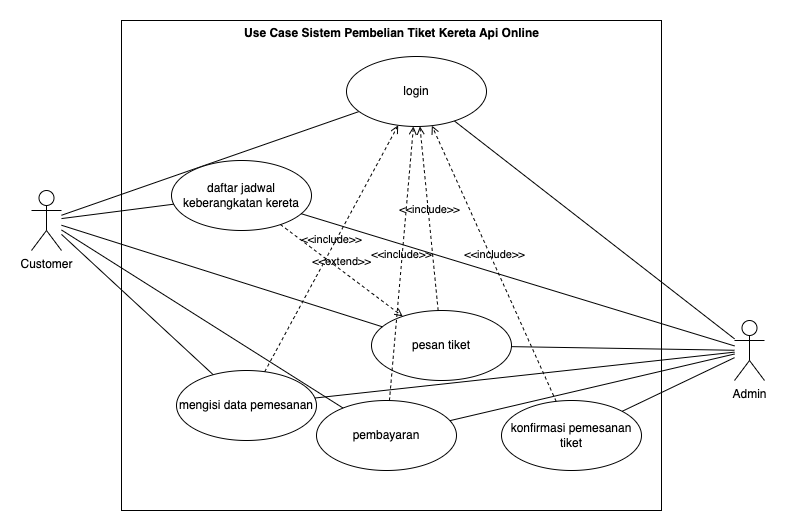

The diagram above was exported from draw.io. Its source (the exported page's mxGraphModel, read from the mxfile embedded in the PNG):
<mxGraphModel dx="1194" dy="656" grid="1" gridSize="10" guides="1" tooltips="1" connect="1" arrows="1" fold="1" page="1" pageScale="1" pageWidth="850" pageHeight="1100" math="0" shadow="0">
  <root>
    <mxCell id="0" />
    <mxCell id="1" parent="0" />
    <mxCell id="VHTnC0UwbxtUxmkPGdmU-4" value="" style="html=1;whiteSpace=wrap;labelPosition=center;verticalLabelPosition=top;align=center;verticalAlign=bottom;" vertex="1" parent="1">
      <mxGeometry x="130" y="80" width="540" height="490" as="geometry" />
    </mxCell>
    <mxCell id="VHTnC0UwbxtUxmkPGdmU-5" value="Use Case Sistem Pembelian Tiket Kereta Api Online" style="text;align=center;fontStyle=1;verticalAlign=middle;spacingLeft=3;spacingRight=3;strokeColor=none;rotatable=0;points=[[0,0.5],[1,0.5]];portConstraint=eastwest;html=1;" vertex="1" parent="1">
      <mxGeometry x="360" y="80" width="80" height="26" as="geometry" />
    </mxCell>
    <mxCell id="VHTnC0UwbxtUxmkPGdmU-12" style="rounded=0;orthogonalLoop=1;jettySize=auto;html=1;endArrow=none;endFill=0;" edge="1" parent="1" source="VHTnC0UwbxtUxmkPGdmU-6" target="VHTnC0UwbxtUxmkPGdmU-8">
      <mxGeometry relative="1" as="geometry" />
    </mxCell>
    <mxCell id="VHTnC0UwbxtUxmkPGdmU-6" value="Customer" style="shape=umlActor;verticalLabelPosition=bottom;verticalAlign=top;html=1;" vertex="1" parent="1">
      <mxGeometry x="40" y="250" width="30" height="60" as="geometry" />
    </mxCell>
    <mxCell id="VHTnC0UwbxtUxmkPGdmU-13" style="rounded=0;orthogonalLoop=1;jettySize=auto;html=1;endArrow=none;endFill=0;" edge="1" parent="1" source="VHTnC0UwbxtUxmkPGdmU-7" target="VHTnC0UwbxtUxmkPGdmU-8">
      <mxGeometry relative="1" as="geometry" />
    </mxCell>
    <mxCell id="VHTnC0UwbxtUxmkPGdmU-7" value="Admin" style="shape=umlActor;verticalLabelPosition=bottom;verticalAlign=top;html=1;" vertex="1" parent="1">
      <mxGeometry x="743" y="380" width="30" height="60" as="geometry" />
    </mxCell>
    <mxCell id="VHTnC0UwbxtUxmkPGdmU-8" value="login" style="ellipse;whiteSpace=wrap;html=1;" vertex="1" parent="1">
      <mxGeometry x="355" y="116" width="140" height="70" as="geometry" />
    </mxCell>
    <mxCell id="sq0PuHp4wzs2OiVRN0M1-1" value="pesan tiket" style="ellipse;whiteSpace=wrap;html=1;" vertex="1" parent="1">
      <mxGeometry x="380" y="370" width="140" height="70" as="geometry" />
    </mxCell>
    <mxCell id="sq0PuHp4wzs2OiVRN0M1-4" value="&amp;lt;&amp;lt;include&amp;gt;&amp;gt;" style="html=1;verticalAlign=bottom;labelBackgroundColor=none;endArrow=open;endFill=0;dashed=1;rounded=0;" edge="1" parent="1" source="sq0PuHp4wzs2OiVRN0M1-1" target="VHTnC0UwbxtUxmkPGdmU-8">
      <mxGeometry width="160" relative="1" as="geometry">
        <mxPoint x="530" y="300" as="sourcePoint" />
        <mxPoint x="690" y="300" as="targetPoint" />
      </mxGeometry>
    </mxCell>
    <mxCell id="sq0PuHp4wzs2OiVRN0M1-5" style="rounded=0;orthogonalLoop=1;jettySize=auto;html=1;endArrow=none;endFill=0;" edge="1" parent="1" source="VHTnC0UwbxtUxmkPGdmU-6" target="sq0PuHp4wzs2OiVRN0M1-1">
      <mxGeometry relative="1" as="geometry">
        <mxPoint x="130" y="295" as="sourcePoint" />
        <mxPoint x="252" y="336" as="targetPoint" />
      </mxGeometry>
    </mxCell>
    <mxCell id="sq0PuHp4wzs2OiVRN0M1-6" value="daftar jadwal keberangkatan kereta" style="ellipse;whiteSpace=wrap;html=1;" vertex="1" parent="1">
      <mxGeometry x="180" y="220" width="140" height="70" as="geometry" />
    </mxCell>
    <mxCell id="sq0PuHp4wzs2OiVRN0M1-7" style="rounded=0;orthogonalLoop=1;jettySize=auto;html=1;endArrow=none;endFill=0;" edge="1" parent="1" source="VHTnC0UwbxtUxmkPGdmU-6" target="sq0PuHp4wzs2OiVRN0M1-6">
      <mxGeometry relative="1" as="geometry">
        <mxPoint x="130" y="290" as="sourcePoint" />
        <mxPoint x="360" y="286" as="targetPoint" />
      </mxGeometry>
    </mxCell>
    <mxCell id="sq0PuHp4wzs2OiVRN0M1-8" style="rounded=0;orthogonalLoop=1;jettySize=auto;html=1;endArrow=none;endFill=0;" edge="1" parent="1" source="VHTnC0UwbxtUxmkPGdmU-7" target="sq0PuHp4wzs2OiVRN0M1-6">
      <mxGeometry relative="1" as="geometry">
        <mxPoint x="160" y="296" as="sourcePoint" />
        <mxPoint x="421" y="210" as="targetPoint" />
      </mxGeometry>
    </mxCell>
    <mxCell id="sq0PuHp4wzs2OiVRN0M1-9" style="rounded=0;orthogonalLoop=1;jettySize=auto;html=1;endArrow=none;endFill=0;" edge="1" parent="1" source="VHTnC0UwbxtUxmkPGdmU-7" target="sq0PuHp4wzs2OiVRN0M1-1">
      <mxGeometry relative="1" as="geometry">
        <mxPoint x="130" y="438" as="sourcePoint" />
        <mxPoint x="399" y="215" as="targetPoint" />
      </mxGeometry>
    </mxCell>
    <mxCell id="sq0PuHp4wzs2OiVRN0M1-10" value="mengisi data pemesanan" style="ellipse;whiteSpace=wrap;html=1;" vertex="1" parent="1">
      <mxGeometry x="185" y="430" width="140" height="70" as="geometry" />
    </mxCell>
    <mxCell id="sq0PuHp4wzs2OiVRN0M1-11" value="&amp;lt;&amp;lt;extend&amp;gt;&amp;gt;" style="html=1;verticalAlign=bottom;labelBackgroundColor=none;endArrow=open;endFill=0;dashed=1;rounded=0;" edge="1" parent="1" source="sq0PuHp4wzs2OiVRN0M1-6" target="sq0PuHp4wzs2OiVRN0M1-1">
      <mxGeometry width="160" relative="1" as="geometry">
        <mxPoint x="450" y="270" as="sourcePoint" />
        <mxPoint x="610" y="270" as="targetPoint" />
      </mxGeometry>
    </mxCell>
    <mxCell id="sq0PuHp4wzs2OiVRN0M1-12" style="rounded=0;orthogonalLoop=1;jettySize=auto;html=1;endArrow=none;endFill=0;" edge="1" parent="1" source="VHTnC0UwbxtUxmkPGdmU-6" target="sq0PuHp4wzs2OiVRN0M1-10">
      <mxGeometry relative="1" as="geometry">
        <mxPoint x="120" y="290" as="sourcePoint" />
        <mxPoint x="360" y="302" as="targetPoint" />
      </mxGeometry>
    </mxCell>
    <mxCell id="sq0PuHp4wzs2OiVRN0M1-13" style="rounded=0;orthogonalLoop=1;jettySize=auto;html=1;endArrow=none;endFill=0;" edge="1" parent="1" source="VHTnC0UwbxtUxmkPGdmU-7" target="sq0PuHp4wzs2OiVRN0M1-10">
      <mxGeometry relative="1" as="geometry">
        <mxPoint x="130" y="448" as="sourcePoint" />
        <mxPoint x="259" y="426" as="targetPoint" />
      </mxGeometry>
    </mxCell>
    <mxCell id="sq0PuHp4wzs2OiVRN0M1-14" value="&amp;lt;&amp;lt;include&amp;gt;&amp;gt;" style="html=1;verticalAlign=bottom;labelBackgroundColor=none;endArrow=open;endFill=0;dashed=1;rounded=0;" edge="1" parent="1" source="sq0PuHp4wzs2OiVRN0M1-10" target="VHTnC0UwbxtUxmkPGdmU-8">
      <mxGeometry width="160" relative="1" as="geometry">
        <mxPoint x="376" y="350" as="sourcePoint" />
        <mxPoint x="424" y="196" as="targetPoint" />
      </mxGeometry>
    </mxCell>
    <mxCell id="sq0PuHp4wzs2OiVRN0M1-15" value="pembayaran" style="ellipse;whiteSpace=wrap;html=1;" vertex="1" parent="1">
      <mxGeometry x="325" y="460" width="140" height="70" as="geometry" />
    </mxCell>
    <mxCell id="sq0PuHp4wzs2OiVRN0M1-16" style="rounded=0;orthogonalLoop=1;jettySize=auto;html=1;endArrow=none;endFill=0;" edge="1" parent="1" source="VHTnC0UwbxtUxmkPGdmU-6" target="sq0PuHp4wzs2OiVRN0M1-15">
      <mxGeometry relative="1" as="geometry">
        <mxPoint x="120" y="290" as="sourcePoint" />
        <mxPoint x="323" y="365" as="targetPoint" />
      </mxGeometry>
    </mxCell>
    <mxCell id="sq0PuHp4wzs2OiVRN0M1-17" value="&amp;lt;&amp;lt;include&amp;gt;&amp;gt;" style="html=1;verticalAlign=bottom;labelBackgroundColor=none;endArrow=open;endFill=0;dashed=1;rounded=0;" edge="1" parent="1" source="sq0PuHp4wzs2OiVRN0M1-15" target="VHTnC0UwbxtUxmkPGdmU-8">
      <mxGeometry width="160" relative="1" as="geometry">
        <mxPoint x="388" y="350" as="sourcePoint" />
        <mxPoint x="426" y="196" as="targetPoint" />
      </mxGeometry>
    </mxCell>
    <mxCell id="sq0PuHp4wzs2OiVRN0M1-18" style="rounded=0;orthogonalLoop=1;jettySize=auto;html=1;endArrow=none;endFill=0;" edge="1" parent="1" source="VHTnC0UwbxtUxmkPGdmU-7" target="sq0PuHp4wzs2OiVRN0M1-15">
      <mxGeometry relative="1" as="geometry">
        <mxPoint x="780" y="419" as="sourcePoint" />
        <mxPoint x="449" y="391" as="targetPoint" />
      </mxGeometry>
    </mxCell>
    <mxCell id="sq0PuHp4wzs2OiVRN0M1-21" value="konfirmasi pemesanan tiket" style="ellipse;whiteSpace=wrap;html=1;" vertex="1" parent="1">
      <mxGeometry x="510" y="460" width="140" height="70" as="geometry" />
    </mxCell>
    <mxCell id="sq0PuHp4wzs2OiVRN0M1-22" style="rounded=0;orthogonalLoop=1;jettySize=auto;html=1;endArrow=none;endFill=0;" edge="1" parent="1" source="VHTnC0UwbxtUxmkPGdmU-7" target="sq0PuHp4wzs2OiVRN0M1-21">
      <mxGeometry relative="1" as="geometry">
        <mxPoint x="770" y="420" as="sourcePoint" />
        <mxPoint x="484" y="491" as="targetPoint" />
      </mxGeometry>
    </mxCell>
    <mxCell id="sq0PuHp4wzs2OiVRN0M1-23" value="&amp;lt;&amp;lt;include&amp;gt;&amp;gt;" style="html=1;verticalAlign=bottom;labelBackgroundColor=none;endArrow=open;endFill=0;dashed=1;rounded=0;" edge="1" parent="1" source="sq0PuHp4wzs2OiVRN0M1-21" target="VHTnC0UwbxtUxmkPGdmU-8">
      <mxGeometry width="160" relative="1" as="geometry">
        <mxPoint x="530" y="474" as="sourcePoint" />
        <mxPoint x="542" y="200" as="targetPoint" />
      </mxGeometry>
    </mxCell>
  </root>
</mxGraphModel>